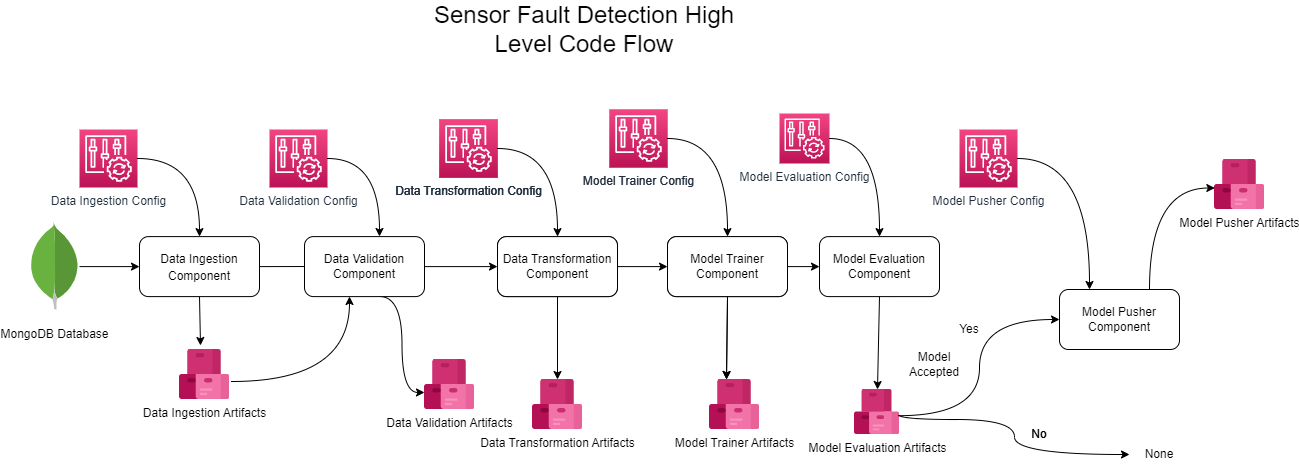

The diagram above was exported from draw.io. Its source (the exported page's mxGraphModel, read from the mxfile embedded in the PNG):
<mxGraphModel dx="1378" dy="1833" grid="1" gridSize="10" guides="1" tooltips="1" connect="1" arrows="1" fold="1" page="1" pageScale="1" pageWidth="850" pageHeight="1100" math="0" shadow="0">
  <root>
    <mxCell id="0" />
    <mxCell id="1" parent="0" />
    <mxCell id="5vEAoIoQdiuJwXBWq7aU-9" value="&lt;font style=&quot;font-size: 24px;&quot;&gt;Sensor Fault Detection High Level Code Flow&lt;/font&gt;" style="text;html=1;strokeColor=none;fillColor=none;align=center;verticalAlign=middle;whiteSpace=wrap;rounded=0;" parent="1" vertex="1">
      <mxGeometry x="420" y="-340" width="350" height="40" as="geometry" />
    </mxCell>
    <mxCell id="5vEAoIoQdiuJwXBWq7aU-11" value="&lt;font style=&quot;font-size: 12px;&quot;&gt;MongoDB Database&lt;/font&gt;" style="dashed=0;outlineConnect=0;html=1;align=center;labelPosition=center;verticalLabelPosition=bottom;verticalAlign=top;shape=mxgraph.weblogos.mongodb;fontSize=24;" parent="1" vertex="1">
      <mxGeometry x="40" y="-126" width="50" height="86.2" as="geometry" />
    </mxCell>
    <mxCell id="5vEAoIoQdiuJwXBWq7aU-12" style="edgeStyle=orthogonalEdgeStyle;rounded=0;orthogonalLoop=1;jettySize=auto;html=1;fontSize=14;entryX=0;entryY=0.5;entryDx=0;entryDy=0;" parent="1" source="5vEAoIoQdiuJwXBWq7aU-11" target="5vEAoIoQdiuJwXBWq7aU-14" edge="1">
      <mxGeometry relative="1" as="geometry">
        <mxPoint x="210" y="-82.90000000000009" as="targetPoint" />
      </mxGeometry>
    </mxCell>
    <mxCell id="5vEAoIoQdiuJwXBWq7aU-15" value="" style="endArrow=classic;html=1;rounded=0;fontSize=12;exitX=1;exitY=0.5;exitDx=0;exitDy=0;entryX=0;entryY=0.5;entryDx=0;entryDy=0;" parent="1" source="5vEAoIoQdiuJwXBWq7aU-14" edge="1">
      <mxGeometry width="50" height="50" relative="1" as="geometry">
        <mxPoint x="500" y="50" as="sourcePoint" />
        <mxPoint x="330" y="-83" as="targetPoint" />
      </mxGeometry>
    </mxCell>
    <mxCell id="5vEAoIoQdiuJwXBWq7aU-21" value="Data Ingestion Artifacts&lt;br&gt;" style="sketch=0;aspect=fixed;html=1;points=[];align=center;image;fontSize=12;image=img/lib/mscae/Azure_Artifacts.svg;" parent="1" vertex="1">
      <mxGeometry x="190" width="50" height="50" as="geometry" />
    </mxCell>
    <mxCell id="5vEAoIoQdiuJwXBWq7aU-31" value="" style="endArrow=classic;html=1;rounded=0;fontSize=12;exitX=0.5;exitY=1;exitDx=0;exitDy=0;entryX=0.42;entryY=-0.08;entryDx=0;entryDy=0;entryPerimeter=0;" parent="1" source="5vEAoIoQdiuJwXBWq7aU-14" target="5vEAoIoQdiuJwXBWq7aU-21" edge="1">
      <mxGeometry width="50" height="50" relative="1" as="geometry">
        <mxPoint x="540" y="10" as="sourcePoint" />
        <mxPoint x="590" y="-40" as="targetPoint" />
      </mxGeometry>
    </mxCell>
    <mxCell id="5vEAoIoQdiuJwXBWq7aU-20" value="Data Ingestion Config" style="sketch=0;points=[[0,0,0],[0.25,0,0],[0.5,0,0],[0.75,0,0],[1,0,0],[0,1,0],[0.25,1,0],[0.5,1,0],[0.75,1,0],[1,1,0],[0,0.25,0],[0,0.5,0],[0,0.75,0],[1,0.25,0],[1,0.5,0],[1,0.75,0]];points=[[0,0,0],[0.25,0,0],[0.5,0,0],[0.75,0,0],[1,0,0],[0,1,0],[0.25,1,0],[0.5,1,0],[0.75,1,0],[1,1,0],[0,0.25,0],[0,0.5,0],[0,0.75,0],[1,0.25,0],[1,0.5,0],[1,0.75,0]];outlineConnect=0;fontColor=#232F3E;gradientColor=#F34482;gradientDirection=north;fillColor=#BC1356;strokeColor=#ffffff;dashed=0;verticalLabelPosition=bottom;verticalAlign=top;align=center;html=1;fontSize=12;fontStyle=0;aspect=fixed;shape=mxgraph.aws4.resourceIcon;resIcon=mxgraph.aws4.config;" parent="1" vertex="1">
      <mxGeometry x="90" y="-220" width="58" height="58" as="geometry" />
    </mxCell>
    <mxCell id="5vEAoIoQdiuJwXBWq7aU-14" value="&lt;font style=&quot;font-size: 12px;&quot;&gt;Data Ingestion Component&lt;/font&gt;" style="rounded=1;whiteSpace=wrap;html=1;fontSize=14;" parent="1" vertex="1">
      <mxGeometry x="150" y="-112.9" width="120" height="60" as="geometry" />
    </mxCell>
    <mxCell id="5vEAoIoQdiuJwXBWq7aU-35" value="" style="endArrow=classic;html=1;rounded=0;fontSize=12;exitX=1;exitY=0.5;exitDx=0;exitDy=0;exitPerimeter=0;entryX=0.5;entryY=0;entryDx=0;entryDy=0;edgeStyle=orthogonalEdgeStyle;elbow=vertical;curved=1;" parent="1" source="5vEAoIoQdiuJwXBWq7aU-20" target="5vEAoIoQdiuJwXBWq7aU-14" edge="1">
      <mxGeometry width="50" height="50" relative="1" as="geometry">
        <mxPoint x="540" y="10" as="sourcePoint" />
        <mxPoint x="590" y="-40" as="targetPoint" />
      </mxGeometry>
    </mxCell>
    <mxCell id="5vEAoIoQdiuJwXBWq7aU-37" value="Data Validation Config" style="sketch=0;points=[[0,0,0],[0.25,0,0],[0.5,0,0],[0.75,0,0],[1,0,0],[0,1,0],[0.25,1,0],[0.5,1,0],[0.75,1,0],[1,1,0],[0,0.25,0],[0,0.5,0],[0,0.75,0],[1,0.25,0],[1,0.5,0],[1,0.75,0]];points=[[0,0,0],[0.25,0,0],[0.5,0,0],[0.75,0,0],[1,0,0],[0,1,0],[0.25,1,0],[0.5,1,0],[0.75,1,0],[1,1,0],[0,0.25,0],[0,0.5,0],[0,0.75,0],[1,0.25,0],[1,0.5,0],[1,0.75,0]];outlineConnect=0;fontColor=#232F3E;gradientColor=#F34482;gradientDirection=north;fillColor=#BC1356;strokeColor=#ffffff;dashed=0;verticalLabelPosition=bottom;verticalAlign=top;align=center;html=1;fontSize=12;fontStyle=0;aspect=fixed;shape=mxgraph.aws4.resourceIcon;resIcon=mxgraph.aws4.config;" parent="1" vertex="1">
      <mxGeometry x="280" y="-220" width="58" height="58" as="geometry" />
    </mxCell>
    <mxCell id="5vEAoIoQdiuJwXBWq7aU-38" value="" style="endArrow=classic;html=1;rounded=0;fontSize=12;elbow=vertical;exitX=1;exitY=0.5;exitDx=0;exitDy=0;exitPerimeter=0;edgeStyle=orthogonalEdgeStyle;entryX=0.5;entryY=0;entryDx=0;entryDy=0;curved=1;" parent="1" source="5vEAoIoQdiuJwXBWq7aU-37" edge="1">
      <mxGeometry width="50" height="50" relative="1" as="geometry">
        <mxPoint x="540" y="10" as="sourcePoint" />
        <mxPoint x="390" y="-113" as="targetPoint" />
      </mxGeometry>
    </mxCell>
    <mxCell id="5vEAoIoQdiuJwXBWq7aU-40" value="" style="endArrow=classic;html=1;rounded=0;fontSize=12;elbow=vertical;exitX=1.04;exitY=0.64;exitDx=0;exitDy=0;exitPerimeter=0;entryX=0.25;entryY=1;entryDx=0;entryDy=0;edgeStyle=orthogonalEdgeStyle;curved=1;" parent="1" source="5vEAoIoQdiuJwXBWq7aU-21" edge="1">
      <mxGeometry width="50" height="50" relative="1" as="geometry">
        <mxPoint x="540" y="10" as="sourcePoint" />
        <mxPoint x="360" y="-53" as="targetPoint" />
      </mxGeometry>
    </mxCell>
    <mxCell id="5vEAoIoQdiuJwXBWq7aU-48" style="edgeStyle=orthogonalEdgeStyle;rounded=0;orthogonalLoop=1;jettySize=auto;html=1;strokeWidth=1;fontSize=12;exitX=0.5;exitY=1;exitDx=0;exitDy=0;entryX=0;entryY=0.66;entryDx=0;entryDy=0;entryPerimeter=0;curved=1;" parent="1" target="5vEAoIoQdiuJwXBWq7aU-43" edge="1">
      <mxGeometry relative="1" as="geometry">
        <mxPoint x="400" y="15" as="targetPoint" />
        <mxPoint x="390" y="-53" as="sourcePoint" />
      </mxGeometry>
    </mxCell>
    <mxCell id="5vEAoIoQdiuJwXBWq7aU-43" value="Data Validation Artifacts&lt;br&gt;" style="sketch=0;aspect=fixed;html=1;points=[];align=center;image;fontSize=12;image=img/lib/mscae/Azure_Artifacts.svg;" parent="1" vertex="1">
      <mxGeometry x="435" y="10" width="50" height="50" as="geometry" />
    </mxCell>
    <mxCell id="5vEAoIoQdiuJwXBWq7aU-58" value="Data Transformation Artifacts" style="sketch=0;aspect=fixed;html=1;points=[];align=center;image;fontSize=12;image=img/lib/mscae/Azure_Artifacts.svg;" parent="1" vertex="1">
      <mxGeometry x="543" y="30" width="50" height="50" as="geometry" />
    </mxCell>
    <mxCell id="5vEAoIoQdiuJwXBWq7aU-66" value="Data Transformation Config" style="sketch=0;points=[[0,0,0],[0.25,0,0],[0.5,0,0],[0.75,0,0],[1,0,0],[0,1,0],[0.25,1,0],[0.5,1,0],[0.75,1,0],[1,1,0],[0,0.25,0],[0,0.5,0],[0,0.75,0],[1,0.25,0],[1,0.5,0],[1,0.75,0]];points=[[0,0,0],[0.25,0,0],[0.5,0,0],[0.75,0,0],[1,0,0],[0,1,0],[0.25,1,0],[0.5,1,0],[0.75,1,0],[1,1,0],[0,0.25,0],[0,0.5,0],[0,0.75,0],[1,0.25,0],[1,0.5,0],[1,0.75,0]];outlineConnect=0;fontColor=#232F3E;gradientColor=#F34482;gradientDirection=north;fillColor=#BC1356;strokeColor=#ffffff;dashed=0;verticalLabelPosition=bottom;verticalAlign=top;align=center;html=1;fontSize=12;fontStyle=0;aspect=fixed;shape=mxgraph.aws4.resourceIcon;resIcon=mxgraph.aws4.config;" parent="1" vertex="1">
      <mxGeometry x="450" y="-230" width="58" height="58" as="geometry" />
    </mxCell>
    <mxCell id="5vEAoIoQdiuJwXBWq7aU-61" value="" style="endArrow=classic;html=1;rounded=0;strokeWidth=1;fontSize=12;exitX=0.5;exitY=1;exitDx=0;exitDy=0;" parent="1" source="5vEAoIoQdiuJwXBWq7aU-52" target="5vEAoIoQdiuJwXBWq7aU-58" edge="1">
      <mxGeometry width="50" height="50" relative="1" as="geometry">
        <mxPoint x="530" y="-50" as="sourcePoint" />
        <mxPoint x="660" y="-90" as="targetPoint" />
      </mxGeometry>
    </mxCell>
    <mxCell id="5vEAoIoQdiuJwXBWq7aU-71" value="Data Validation Component" style="rounded=1;whiteSpace=wrap;html=1;fontSize=12;" parent="1" vertex="1">
      <mxGeometry x="315" y="-112.9" width="120" height="60" as="geometry" />
    </mxCell>
    <mxCell id="5vEAoIoQdiuJwXBWq7aU-52" value="Data Transformation Component" style="rounded=1;whiteSpace=wrap;html=1;fontSize=12;" parent="1" vertex="1">
      <mxGeometry x="508" y="-112.9" width="120" height="60" as="geometry" />
    </mxCell>
    <mxCell id="5vEAoIoQdiuJwXBWq7aU-74" value="" style="endArrow=classic;html=1;rounded=0;strokeWidth=1;fontSize=12;exitX=1;exitY=0.5;exitDx=0;exitDy=0;entryX=0;entryY=0.5;entryDx=0;entryDy=0;" parent="1" source="5vEAoIoQdiuJwXBWq7aU-71" target="5vEAoIoQdiuJwXBWq7aU-52" edge="1">
      <mxGeometry width="50" height="50" relative="1" as="geometry">
        <mxPoint x="660" y="70" as="sourcePoint" />
        <mxPoint x="710" y="20" as="targetPoint" />
      </mxGeometry>
    </mxCell>
    <mxCell id="5vEAoIoQdiuJwXBWq7aU-77" value="Data Transformation Config" style="sketch=0;points=[[0,0,0],[0.25,0,0],[0.5,0,0],[0.75,0,0],[1,0,0],[0,1,0],[0.25,1,0],[0.5,1,0],[0.75,1,0],[1,1,0],[0,0.25,0],[0,0.5,0],[0,0.75,0],[1,0.25,0],[1,0.5,0],[1,0.75,0]];points=[[0,0,0],[0.25,0,0],[0.5,0,0],[0.75,0,0],[1,0,0],[0,1,0],[0.25,1,0],[0.5,1,0],[0.75,1,0],[1,1,0],[0,0.25,0],[0,0.5,0],[0,0.75,0],[1,0.25,0],[1,0.5,0],[1,0.75,0]];outlineConnect=0;fontColor=#232F3E;gradientColor=#F34482;gradientDirection=north;fillColor=#BC1356;strokeColor=#ffffff;dashed=0;verticalLabelPosition=bottom;verticalAlign=top;align=center;html=1;fontSize=12;fontStyle=0;aspect=fixed;shape=mxgraph.aws4.resourceIcon;resIcon=mxgraph.aws4.config;" parent="1" vertex="1">
      <mxGeometry x="450" y="-230" width="58" height="58" as="geometry" />
    </mxCell>
    <mxCell id="5vEAoIoQdiuJwXBWq7aU-80" value="Data Transformation Config" style="sketch=0;points=[[0,0,0],[0.25,0,0],[0.5,0,0],[0.75,0,0],[1,0,0],[0,1,0],[0.25,1,0],[0.5,1,0],[0.75,1,0],[1,1,0],[0,0.25,0],[0,0.5,0],[0,0.75,0],[1,0.25,0],[1,0.5,0],[1,0.75,0]];points=[[0,0,0],[0.25,0,0],[0.5,0,0],[0.75,0,0],[1,0,0],[0,1,0],[0.25,1,0],[0.5,1,0],[0.75,1,0],[1,1,0],[0,0.25,0],[0,0.5,0],[0,0.75,0],[1,0.25,0],[1,0.5,0],[1,0.75,0]];outlineConnect=0;fontColor=#232F3E;gradientColor=#F34482;gradientDirection=north;fillColor=#BC1356;strokeColor=#ffffff;dashed=0;verticalLabelPosition=bottom;verticalAlign=top;align=center;html=1;fontSize=12;fontStyle=0;aspect=fixed;shape=mxgraph.aws4.resourceIcon;resIcon=mxgraph.aws4.config;" parent="1" vertex="1">
      <mxGeometry x="450" y="-230" width="58" height="58" as="geometry" />
    </mxCell>
    <mxCell id="5vEAoIoQdiuJwXBWq7aU-81" value="Data Transformation Component" style="rounded=1;whiteSpace=wrap;html=1;fontSize=12;" parent="1" vertex="1">
      <mxGeometry x="508" y="-112.9" width="120" height="60" as="geometry" />
    </mxCell>
    <mxCell id="5vEAoIoQdiuJwXBWq7aU-97" value="" style="endArrow=classic;html=1;rounded=0;strokeWidth=1;fontSize=12;exitX=1;exitY=0.5;exitDx=0;exitDy=0;entryX=0;entryY=0.5;entryDx=0;entryDy=0;" parent="1" source="5vEAoIoQdiuJwXBWq7aU-81" target="5vEAoIoQdiuJwXBWq7aU-91" edge="1">
      <mxGeometry width="50" height="50" relative="1" as="geometry">
        <mxPoint x="740" y="-20" as="sourcePoint" />
        <mxPoint x="790" y="-70" as="targetPoint" />
      </mxGeometry>
    </mxCell>
    <mxCell id="5vEAoIoQdiuJwXBWq7aU-87" value="" style="endArrow=classic;html=1;rounded=0;strokeWidth=1;fontSize=12;exitX=0.5;exitY=1;exitDx=0;exitDy=0;entryX=0.34;entryY=0;entryDx=0;entryDy=0;entryPerimeter=0;" parent="1" source="5vEAoIoQdiuJwXBWq7aU-91" target="5vEAoIoQdiuJwXBWq7aU-95" edge="1">
      <mxGeometry width="50" height="50" relative="1" as="geometry">
        <mxPoint x="738" y="-52.000000000000085" as="sourcePoint" />
        <mxPoint x="738" y="30.899999999999977" as="targetPoint" />
      </mxGeometry>
    </mxCell>
    <mxCell id="5vEAoIoQdiuJwXBWq7aU-90" value="Model Trainer Config" style="sketch=0;points=[[0,0,0],[0.25,0,0],[0.5,0,0],[0.75,0,0],[1,0,0],[0,1,0],[0.25,1,0],[0.5,1,0],[0.75,1,0],[1,1,0],[0,0.25,0],[0,0.5,0],[0,0.75,0],[1,0.25,0],[1,0.5,0],[1,0.75,0]];points=[[0,0,0],[0.25,0,0],[0.5,0,0],[0.75,0,0],[1,0,0],[0,1,0],[0.25,1,0],[0.5,1,0],[0.75,1,0],[1,1,0],[0,0.25,0],[0,0.5,0],[0,0.75,0],[1,0.25,0],[1,0.5,0],[1,0.75,0]];outlineConnect=0;fontColor=#232F3E;gradientColor=#F34482;gradientDirection=north;fillColor=#BC1356;strokeColor=#ffffff;dashed=0;verticalLabelPosition=bottom;verticalAlign=top;align=center;html=1;fontSize=12;fontStyle=0;aspect=fixed;shape=mxgraph.aws4.resourceIcon;resIcon=mxgraph.aws4.config;container=1;" parent="1" vertex="1">
      <mxGeometry x="620" y="-240" width="58" height="58" as="geometry" />
    </mxCell>
    <mxCell id="g_9CbSFtDr25N15-razP-2" value="Model Trainer Config" style="sketch=0;points=[[0,0,0],[0.25,0,0],[0.5,0,0],[0.75,0,0],[1,0,0],[0,1,0],[0.25,1,0],[0.5,1,0],[0.75,1,0],[1,1,0],[0,0.25,0],[0,0.5,0],[0,0.75,0],[1,0.25,0],[1,0.5,0],[1,0.75,0]];points=[[0,0,0],[0.25,0,0],[0.5,0,0],[0.75,0,0],[1,0,0],[0,1,0],[0.25,1,0],[0.5,1,0],[0.75,1,0],[1,1,0],[0,0.25,0],[0,0.5,0],[0,0.75,0],[1,0.25,0],[1,0.5,0],[1,0.75,0]];outlineConnect=0;fontColor=#232F3E;gradientColor=#F34482;gradientDirection=north;fillColor=#BC1356;strokeColor=#ffffff;dashed=0;verticalLabelPosition=bottom;verticalAlign=top;align=center;html=1;fontSize=12;fontStyle=0;aspect=fixed;shape=mxgraph.aws4.resourceIcon;resIcon=mxgraph.aws4.config;container=1;" vertex="1" parent="5vEAoIoQdiuJwXBWq7aU-90">
      <mxGeometry width="58" height="58" as="geometry" />
    </mxCell>
    <mxCell id="5vEAoIoQdiuJwXBWq7aU-91" value="Model Trainer Component" style="rounded=1;whiteSpace=wrap;html=1;fontSize=12;" parent="1" vertex="1">
      <mxGeometry x="678" y="-112.9" width="120" height="60" as="geometry" />
    </mxCell>
    <mxCell id="5vEAoIoQdiuJwXBWq7aU-95" value="Model Trainer Artifacts" style="sketch=0;aspect=fixed;html=1;points=[];align=center;image;fontSize=12;image=img/lib/mscae/Azure_Artifacts.svg;" parent="1" vertex="1">
      <mxGeometry x="720" y="29.99999999999998" width="50" height="50" as="geometry" />
    </mxCell>
    <mxCell id="g_9CbSFtDr25N15-razP-4" value="Model Trainer Component" style="rounded=1;whiteSpace=wrap;html=1;fontSize=12;" vertex="1" parent="1">
      <mxGeometry x="678" y="-112.9" width="120" height="60" as="geometry" />
    </mxCell>
    <mxCell id="g_9CbSFtDr25N15-razP-5" value="" style="endArrow=classic;html=1;rounded=0;strokeWidth=1;fontSize=12;exitX=0.5;exitY=1;exitDx=0;exitDy=0;entryX=0.34;entryY=0;entryDx=0;entryDy=0;entryPerimeter=0;" edge="1" source="g_9CbSFtDr25N15-razP-4" parent="1">
      <mxGeometry width="50" height="50" relative="1" as="geometry">
        <mxPoint x="738" y="-52.000000000000085" as="sourcePoint" />
        <mxPoint x="737" y="30" as="targetPoint" />
      </mxGeometry>
    </mxCell>
    <mxCell id="g_9CbSFtDr25N15-razP-6" value="Model Evaluation Artifacts" style="sketch=0;aspect=fixed;html=1;points=[];align=center;image;fontSize=12;image=img/lib/mscae/Azure_Artifacts.svg;" vertex="1" parent="1">
      <mxGeometry x="865" y="40" width="45" height="45" as="geometry" />
    </mxCell>
    <mxCell id="g_9CbSFtDr25N15-razP-7" value="Model Evaluation Config" style="sketch=0;points=[[0,0,0],[0.25,0,0],[0.5,0,0],[0.75,0,0],[1,0,0],[0,1,0],[0.25,1,0],[0.5,1,0],[0.75,1,0],[1,1,0],[0,0.25,0],[0,0.5,0],[0,0.75,0],[1,0.25,0],[1,0.5,0],[1,0.75,0]];points=[[0,0,0],[0.25,0,0],[0.5,0,0],[0.75,0,0],[1,0,0],[0,1,0],[0.25,1,0],[0.5,1,0],[0.75,1,0],[1,1,0],[0,0.25,0],[0,0.5,0],[0,0.75,0],[1,0.25,0],[1,0.5,0],[1,0.75,0]];outlineConnect=0;fontColor=#232F3E;gradientColor=#F34482;gradientDirection=north;fillColor=#BC1356;strokeColor=#ffffff;dashed=0;verticalLabelPosition=bottom;verticalAlign=top;align=center;html=1;fontSize=12;fontStyle=0;aspect=fixed;shape=mxgraph.aws4.resourceIcon;resIcon=mxgraph.aws4.config;container=1;" vertex="1" parent="1">
      <mxGeometry x="790" y="-236" width="50" height="50" as="geometry" />
    </mxCell>
    <mxCell id="g_9CbSFtDr25N15-razP-8" value="" style="endArrow=classic;html=1;rounded=0;strokeWidth=1;fontSize=12;entryX=0.5;entryY=0;entryDx=0;entryDy=0;edgeStyle=orthogonalEdgeStyle;curved=1;exitX=1;exitY=0.5;exitDx=0;exitDy=0;exitPerimeter=0;" edge="1" parent="1" source="g_9CbSFtDr25N15-razP-7" target="g_9CbSFtDr25N15-razP-9">
      <mxGeometry width="50" height="50" relative="1" as="geometry">
        <mxPoint x="860" y="-220" as="sourcePoint" />
        <mxPoint x="988" y="-152.9000000000001" as="targetPoint" />
      </mxGeometry>
    </mxCell>
    <mxCell id="g_9CbSFtDr25N15-razP-9" value="Model Evaluation Component" style="rounded=1;whiteSpace=wrap;html=1;fontSize=12;" vertex="1" parent="1">
      <mxGeometry x="830" y="-112.9" width="120" height="60" as="geometry" />
    </mxCell>
    <mxCell id="g_9CbSFtDr25N15-razP-10" value="" style="endArrow=classic;html=1;rounded=0;strokeWidth=1;fontSize=12;exitX=0.5;exitY=1;exitDx=0;exitDy=0;" edge="1" parent="1" source="g_9CbSFtDr25N15-razP-9" target="g_9CbSFtDr25N15-razP-6">
      <mxGeometry width="50" height="50" relative="1" as="geometry">
        <mxPoint x="988" y="-62.000000000000085" as="sourcePoint" />
        <mxPoint x="987" y="20" as="targetPoint" />
      </mxGeometry>
    </mxCell>
    <mxCell id="g_9CbSFtDr25N15-razP-11" value="" style="endArrow=classic;html=1;rounded=0;exitX=1;exitY=0.5;exitDx=0;exitDy=0;entryX=0;entryY=0.5;entryDx=0;entryDy=0;" edge="1" parent="1" source="g_9CbSFtDr25N15-razP-4" target="g_9CbSFtDr25N15-razP-9">
      <mxGeometry relative="1" as="geometry">
        <mxPoint x="1070" y="210" as="sourcePoint" />
        <mxPoint x="1170" y="210" as="targetPoint" />
      </mxGeometry>
    </mxCell>
    <mxCell id="g_9CbSFtDr25N15-razP-43" style="edgeStyle=orthogonalEdgeStyle;rounded=0;orthogonalLoop=1;jettySize=auto;html=1;entryX=0;entryY=0.5;entryDx=0;entryDy=0;curved=1;exitX=0.984;exitY=0.557;exitDx=0;exitDy=0;exitPerimeter=0;" edge="1" parent="1" source="g_9CbSFtDr25N15-razP-6" target="g_9CbSFtDr25N15-razP-52">
      <mxGeometry relative="1" as="geometry">
        <mxPoint x="1120" y="120" as="targetPoint" />
        <mxPoint x="1050" y="-20" as="sourcePoint" />
        <Array as="points">
          <mxPoint x="909" y="70" />
          <mxPoint x="1025" y="70" />
          <mxPoint x="1025" y="105" />
        </Array>
      </mxGeometry>
    </mxCell>
    <mxCell id="g_9CbSFtDr25N15-razP-49" value="Model Accepted" style="text;html=1;strokeColor=none;fillColor=none;align=center;verticalAlign=middle;whiteSpace=wrap;rounded=0;" vertex="1" parent="1">
      <mxGeometry x="915" width="60" height="30" as="geometry" />
    </mxCell>
    <mxCell id="g_9CbSFtDr25N15-razP-50" value="Yes" style="text;html=1;strokeColor=none;fillColor=none;align=center;verticalAlign=middle;whiteSpace=wrap;rounded=0;" vertex="1" parent="1">
      <mxGeometry x="950" y="-35" width="60" height="30" as="geometry" />
    </mxCell>
    <mxCell id="g_9CbSFtDr25N15-razP-51" value="No" style="text;html=1;strokeColor=none;fillColor=none;align=center;verticalAlign=middle;whiteSpace=wrap;rounded=0;" vertex="1" parent="1">
      <mxGeometry x="1020" y="70" width="60" height="30" as="geometry" />
    </mxCell>
    <mxCell id="g_9CbSFtDr25N15-razP-52" value="None" style="text;html=1;strokeColor=none;fillColor=none;align=center;verticalAlign=middle;whiteSpace=wrap;rounded=0;" vertex="1" parent="1">
      <mxGeometry x="1140" y="90" width="60" height="30" as="geometry" />
    </mxCell>
    <mxCell id="g_9CbSFtDr25N15-razP-53" value="Model Pusher Component" style="rounded=1;whiteSpace=wrap;html=1;" vertex="1" parent="1">
      <mxGeometry x="1070" y="-60" width="120" height="60" as="geometry" />
    </mxCell>
    <mxCell id="g_9CbSFtDr25N15-razP-55" value="Model Pusher Artifacts" style="sketch=0;aspect=fixed;html=1;points=[];align=center;image;fontSize=12;image=img/lib/mscae/Azure_Artifacts.svg;" vertex="1" parent="1">
      <mxGeometry x="1225" y="-190" width="50" height="50" as="geometry" />
    </mxCell>
    <mxCell id="g_9CbSFtDr25N15-razP-57" value="Model Pusher Config" style="sketch=0;points=[[0,0,0],[0.25,0,0],[0.5,0,0],[0.75,0,0],[1,0,0],[0,1,0],[0.25,1,0],[0.5,1,0],[0.75,1,0],[1,1,0],[0,0.25,0],[0,0.5,0],[0,0.75,0],[1,0.25,0],[1,0.5,0],[1,0.75,0]];points=[[0,0,0],[0.25,0,0],[0.5,0,0],[0.75,0,0],[1,0,0],[0,1,0],[0.25,1,0],[0.5,1,0],[0.75,1,0],[1,1,0],[0,0.25,0],[0,0.5,0],[0,0.75,0],[1,0.25,0],[1,0.5,0],[1,0.75,0]];outlineConnect=0;fontColor=#232F3E;gradientColor=#F34482;gradientDirection=north;fillColor=#BC1356;strokeColor=#ffffff;dashed=0;verticalLabelPosition=bottom;verticalAlign=top;align=center;html=1;fontSize=12;fontStyle=0;aspect=fixed;shape=mxgraph.aws4.resourceIcon;resIcon=mxgraph.aws4.config;container=1;" vertex="1" parent="1">
      <mxGeometry x="970" y="-220" width="58" height="58" as="geometry" />
    </mxCell>
    <mxCell id="g_9CbSFtDr25N15-razP-58" value="" style="endArrow=classic;html=1;rounded=0;strokeWidth=1;fontSize=12;entryX=0.25;entryY=0;entryDx=0;entryDy=0;edgeStyle=orthogonalEdgeStyle;curved=1;" edge="1" parent="1" source="g_9CbSFtDr25N15-razP-57" target="g_9CbSFtDr25N15-razP-53">
      <mxGeometry width="50" height="50" relative="1" as="geometry">
        <mxPoint x="1136" y="-231" as="sourcePoint" />
        <mxPoint x="1098" y="-102.90000000000009" as="targetPoint" />
      </mxGeometry>
    </mxCell>
    <mxCell id="g_9CbSFtDr25N15-razP-60" value="" style="endArrow=classic;html=1;rounded=0;fontSize=8;curved=1;exitX=0.976;exitY=0.582;exitDx=0;exitDy=0;exitPerimeter=0;entryX=0;entryY=0.5;entryDx=0;entryDy=0;edgeStyle=orthogonalEdgeStyle;" edge="1" parent="1" source="g_9CbSFtDr25N15-razP-6" target="g_9CbSFtDr25N15-razP-53">
      <mxGeometry width="50" height="50" relative="1" as="geometry">
        <mxPoint x="1000" y="70" as="sourcePoint" />
        <mxPoint x="1050" y="20" as="targetPoint" />
      </mxGeometry>
    </mxCell>
    <mxCell id="g_9CbSFtDr25N15-razP-61" value="No" style="text;html=1;strokeColor=none;fillColor=none;align=center;verticalAlign=middle;whiteSpace=wrap;rounded=0;" vertex="1" parent="1">
      <mxGeometry x="1020" y="70" width="60" height="30" as="geometry" />
    </mxCell>
    <mxCell id="g_9CbSFtDr25N15-razP-62" value="" style="endArrow=classic;html=1;rounded=0;exitX=1;exitY=0.5;exitDx=0;exitDy=0;exitPerimeter=0;entryX=0.5;entryY=0;entryDx=0;entryDy=0;edgeStyle=orthogonalEdgeStyle;curved=1;" edge="1" parent="1">
      <mxGeometry width="50" height="50" relative="1" as="geometry">
        <mxPoint x="678" y="-211" as="sourcePoint" />
        <mxPoint x="738" y="-112.90000000000032" as="targetPoint" />
      </mxGeometry>
    </mxCell>
    <mxCell id="g_9CbSFtDr25N15-razP-63" value="" style="endArrow=classic;html=1;rounded=0;fontSize=8;curved=1;exitX=0.75;exitY=0;exitDx=0;exitDy=0;edgeStyle=orthogonalEdgeStyle;entryX=0.007;entryY=0.57;entryDx=0;entryDy=0;entryPerimeter=0;" edge="1" parent="1" source="g_9CbSFtDr25N15-razP-53" target="g_9CbSFtDr25N15-razP-55">
      <mxGeometry width="50" height="50" relative="1" as="geometry">
        <mxPoint x="1160" y="-90" as="sourcePoint" />
        <mxPoint x="1270" y="-140" as="targetPoint" />
      </mxGeometry>
    </mxCell>
    <mxCell id="g_9CbSFtDr25N15-razP-65" value="" style="endArrow=classic;html=1;rounded=0;strokeWidth=1;fontSize=12;exitX=1;exitY=0.5;exitDx=0;exitDy=0;exitPerimeter=0;entryX=0.5;entryY=0;entryDx=0;entryDy=0;edgeStyle=orthogonalEdgeStyle;curved=1;" edge="1" parent="1">
      <mxGeometry width="50" height="50" relative="1" as="geometry">
        <mxPoint x="508" y="-201" as="sourcePoint" />
        <mxPoint x="568" y="-112.90000000000009" as="targetPoint" />
      </mxGeometry>
    </mxCell>
  </root>
</mxGraphModel>